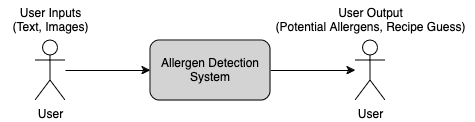

The diagram above was exported from draw.io. Its source (the exported page's mxGraphModel, read from the mxfile embedded in the PNG):
<mxGraphModel dx="1735" dy="1169" grid="1" gridSize="10" guides="1" tooltips="1" connect="1" arrows="1" fold="1" page="1" pageScale="1" pageWidth="850" pageHeight="1100" background="none" math="0" shadow="0">
  <root>
    <mxCell id="0" />
    <mxCell id="1" parent="0" />
    <mxCell id="2" value="&lt;div&gt;User Inputs&lt;/div&gt;&lt;div&gt;(Text, Images)&lt;br&gt;&lt;/div&gt;" style="text;html=1;align=center;verticalAlign=middle;resizable=0;points=[];autosize=1;strokeColor=none;fillColor=none;" vertex="1" parent="1">
      <mxGeometry x="70" y="183" width="100" height="40" as="geometry" />
    </mxCell>
    <mxCell id="3" style="edgeStyle=orthogonalEdgeStyle;rounded=0;orthogonalLoop=1;jettySize=auto;html=1;entryX=0;entryY=0.5;entryDx=0;entryDy=0;" edge="1" source="4" target="6" parent="1">
      <mxGeometry relative="1" as="geometry" />
    </mxCell>
    <mxCell id="4" value="User" style="shape=umlActor;verticalLabelPosition=bottom;verticalAlign=top;html=1;outlineConnect=0;" vertex="1" parent="1">
      <mxGeometry x="105" y="223" width="30" height="60" as="geometry" />
    </mxCell>
    <mxCell id="5" style="edgeStyle=orthogonalEdgeStyle;rounded=0;orthogonalLoop=1;jettySize=auto;html=1;" edge="1" source="6" target="7" parent="1">
      <mxGeometry relative="1" as="geometry" />
    </mxCell>
    <mxCell id="6" value="Allergen Detection System" style="rounded=1;whiteSpace=wrap;html=1;fillColor=#D3D3D3;" vertex="1" parent="1">
      <mxGeometry x="220" y="223" width="120" height="60" as="geometry" />
    </mxCell>
    <mxCell id="7" value="User" style="shape=umlActor;verticalLabelPosition=bottom;verticalAlign=top;html=1;outlineConnect=0;" vertex="1" parent="1">
      <mxGeometry x="425" y="223" width="30" height="60" as="geometry" />
    </mxCell>
    <mxCell id="8" value="&lt;div&gt;User Output&lt;/div&gt;&lt;div&gt;(Potential Allergens, Recipe Guess)&lt;br&gt;&lt;/div&gt;" style="text;html=1;align=center;verticalAlign=middle;resizable=0;points=[];autosize=1;strokeColor=none;fillColor=none;" vertex="1" parent="1">
      <mxGeometry x="335" y="183" width="210" height="40" as="geometry" />
    </mxCell>
  </root>
</mxGraphModel>